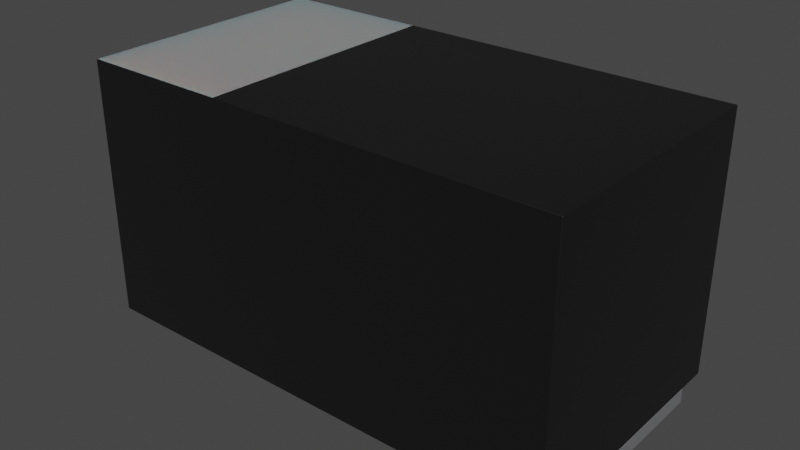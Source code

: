 # Source: C_Pol_0603_1608Metric.blend  (saved by Blender 4.1.23; exported with 4.5.12 LTS)
import bpy
from mathutils import Matrix  # noqa: F401  (used for matrix-valued properties, if any)

bpy.ops.wm.read_factory_settings(use_empty=True)
scene = bpy.context.scene
scene.name = 'Scene'

# ---- collections
col_collection = bpy.data.collections.new('Collection'); scene.collection.children.link(col_collection)

# ---- materials (node trees are filled in below, after node groups)
mat_metal_pins = bpy.data.materials.new('metal_pins')
mat_metal_pins.preview_render_type = 'CUBE'
mat_white_markings = bpy.data.materials.new('white_markings')
mat_white_markings.preview_render_type = 'FLAT'
mat_plastic_chip = bpy.data.materials.new('plastic_chip')
mat_plastic_chip.preview_render_type = 'CUBE'

# ---- material node trees
mat_metal_pins.use_nodes = True; mat_metal_pins.node_tree.nodes.clear()
_N = mat_metal_pins.node_tree.nodes; _L = mat_metal_pins.node_tree.links
n0 = _N.new('ShaderNodeMapping'); n0.name = 'Mapping'; n0.location = (-1447, -91)
n0.inputs[3].default_value = (4.8, 1.2, 1.1)
n1 = _N.new('ShaderNodeBsdfPrincipled'); n1.name = 'Principled BSDF'; n1.location = (-560, 254)
n1.distribution = 'GGX'
n1.subsurface_method = 'BURLEY'
n1.inputs[1].default_value = 0.7818
n1.inputs[2].default_value = 0.2886
n1.inputs[3].default_value = 1.45
n1.inputs[13].default_value = 0.0
n1.inputs[27].default_value = (0.0, 0.0, 0.0, 1.0)
n1.inputs[28].default_value = 1.0
n2 = _N.new('ShaderNodeOutputMaterial'); n2.name = 'Material Output.002'; n2.location = (-205, 253)
n2.width = 213
n3 = _N.new('ShaderNodeTexNoise'); n3.name = 'Noise Texture.002'; n3.location = (-1228, -73)
n3.inputs[2].default_value = 0.1
n3.inputs[3].default_value = 7.0
n3.inputs[4].default_value = 0.6
n3.inputs[8].default_value = 0.4
n4 = _N.new('ShaderNodeTexCoord'); n4.name = 'Texture Coordinate'; n4.location = (-1636, -116)
n5 = _N.new('ShaderNodeMix'); n5.name = 'Mix.001'; n5.location = (-921, 45)
n5.data_type = 'RGBA'
n5.inputs[6].default_value = (0.9398, 0.9547, 1.0, 1.0)
n5.inputs[7].default_value = (0.13, 0.1259, 0.1359, 1.0)
n6 = _N.new('ShaderNodeBump'); n6.name = 'Bump.001'; n6.location = (-1001, -227)
n6.inputs[0].default_value = 0.05
n6.inputs[1].default_value = 0.01
n6.inputs[2].default_value = 1.0
_L.new(n1.outputs[0], n2.inputs[0])
_L.new(n3.outputs[0], n6.inputs[3])
_L.new(n0.outputs[0], n3.inputs[0])
_L.new(n3.outputs[0], n5.inputs[0])
_L.new(n4.outputs[3], n0.inputs[0])
_L.new(n5.outputs[2], n1.inputs[0])
_L.new(n6.outputs[0], n1.inputs[5])
n2.is_active_output = True
mat_white_markings.use_nodes = True; mat_white_markings.node_tree.nodes.clear()
_N = mat_white_markings.node_tree.nodes; _L = mat_white_markings.node_tree.links
n0 = _N.new('ShaderNodeOutputMaterial'); n0.name = 'Material Output'; n0.location = (300, 300)
n1 = _N.new('ShaderNodeBsdfPrincipled'); n1.name = 'Principled BSDF'; n1.location = (-34, 272)
n1.distribution = 'GGX'
n1.subsurface_method = 'BURLEY'
n1.inputs[1].default_value = 0.02
n1.inputs[2].default_value = 0.4636
n1.inputs[3].default_value = 1.4
n1.inputs[8].default_value = 1.0
n1.inputs[10].default_value = 0.3682
n1.inputs[13].default_value = 0.6591
n1.inputs[18].default_value = 0.2318
n1.inputs[20].default_value = 0.6709
n1.inputs[24].default_value = 0.1191
n1.inputs[27].default_value = (0.0, 0.0, 0.0, 1.0)
n1.inputs[28].default_value = 1.0
n2 = _N.new('ShaderNodeMapping'); n2.name = 'Mapping'; n2.location = (-1010, 265)
n2.inputs[3].default_value = (3.0, 1.0, 1.0)
n3 = _N.new('ShaderNodeTexCoord'); n3.name = 'Texture Coordinate'; n3.location = (-1250, 180)
n4 = _N.new('ShaderNodeBump'); n4.name = 'Bump'; n4.location = (-376, -99)
n4.inputs[0].default_value = 0.05
n4.inputs[1].default_value = 1.0
n4.inputs[2].default_value = 1.0
n5 = _N.new('ShaderNodeTexNoise'); n5.name = 'Noise Texture'; n5.location = (-662, 176)
n5.inputs[2].default_value = 88.0
n5.inputs[3].default_value = 10.8
n5.inputs[4].default_value = 0.9167
n5.inputs[8].default_value = 1.6
n6 = _N.new('ShaderNodeValToRGB'); n6.name = 'ColorRamp'; n6.location = (-354, 186)
while len(n6.color_ramp.elements) > 1: n6.color_ramp.elements.remove(n6.color_ramp.elements[-1])
n6.color_ramp.elements[0].position = 0.0; n6.color_ramp.elements[0].color = (0.2596, 0.2596, 0.2596, 1.0)
_e = n6.color_ramp.elements.new(1.0); _e.color = (0.6303, 0.6303, 0.6303, 1.0)
n7 = _N.new('ShaderNodeMix'); n7.name = 'Mix'; n7.location = (-204, 152)
n7.data_type = 'RGBA'
n7.inputs[0].default_value = 0.3682
n7.inputs[7].default_value = (0.2525, 0.2525, 0.2525, 1.0)
_L.new(n5.outputs[0], n6.inputs[0])
_L.new(n1.outputs[0], n0.inputs[0])
_L.new(n3.outputs[2], n2.inputs[0])
_L.new(n2.outputs[0], n5.inputs[0])
_L.new(n5.outputs[0], n4.inputs[3])
_L.new(n4.outputs[0], n1.inputs[5])
_L.new(n6.outputs[0], n7.inputs[6])
_L.new(n7.outputs[2], n1.inputs[0])
n0.is_active_output = True
mat_plastic_chip.use_nodes = True; mat_plastic_chip.node_tree.nodes.clear()
_N = mat_plastic_chip.node_tree.nodes; _L = mat_plastic_chip.node_tree.links
n0 = _N.new('ShaderNodeBsdfPrincipled'); n0.name = 'Principled BSDF'; n0.location = (10, 300)
n0.distribution = 'GGX'
n0.subsurface_method = 'BURLEY'
n0.inputs[0].default_value = (0.009312, 0.009312, 0.009312, 1.0)
n0.inputs[1].default_value = 0.1372
n0.inputs[2].default_value = 0.3706
n0.inputs[3].default_value = 1.45
n0.inputs[27].default_value = (0.0, 0.0, 0.0, 1.0)
n0.inputs[28].default_value = 1.0
n1 = _N.new('ShaderNodeOutputMaterial'); n1.name = 'Material Output'; n1.location = (300, 300)
n2 = _N.new('ShaderNodeTexNoise'); n2.name = 'Noise Texture'; n2.location = (-893, 54)
n2.inputs[2].default_value = 200.0
n2.inputs[3].default_value = 3.6
n2.inputs[4].default_value = 0.8375
n3 = _N.new('ShaderNodeBump'); n3.name = 'Bump'; n3.location = (-604, -53)
n3.inputs[0].default_value = 0.08
n3.inputs[1].default_value = 1.0
n3.inputs[2].default_value = 1.0
_L.new(n0.outputs[0], n1.inputs[0])
_L.new(n2.outputs[0], n3.inputs[3])
_L.new(n3.outputs[0], n0.inputs[5])
n1.is_active_output = True

# ---- world
world_world = bpy.data.worlds.new('World'); scene.world = world_world
world_world.use_nodes = True; world_world.node_tree.nodes.clear()
_N = world_world.node_tree.nodes; _L = world_world.node_tree.links
n0 = _N.new('ShaderNodeOutputWorld'); n0.name = 'World Output'; n0.location = (300, 300)
n1 = _N.new('ShaderNodeBackground'); n1.name = 'Background'; n1.location = (10, 300)
n1.inputs[0].default_value = (0.05088, 0.05088, 0.05088, 1.0)
_L.new(n1.outputs[0], n0.inputs[0])
n0.is_active_output = True
world_world.color = (0.05088, 0.05088, 0.05088)
world_world.use_sun_shadow = False
world_world.sun_shadow_jitter_overblur = 0.0

# ---- meshes
me_shape_9_indexedfaceset = bpy.data.meshes.new('SHAPE_9_IndexedFaceSet')
me_shape_9_indexedfaceset.from_pydata([(-0.1181, 0.01969, 0.128), (-0.1181, 0.01969, -0.128), (-0.1181, 0.0, -0.128), (-0.3142, 0.3543, -0.1665), (-0.1173, 0.3543, -0.1665), (-0.315, 0.0, 0.128), (-0.315, 0.0, -0.128), (-0.1181, 0.0, 0.128), (-0.315, 0.01969, -0.128), (-0.315, 0.01969, 0.128), (0.1181, 0.01969, -0.128), (0.315, 0.0, -0.128), (0.1181, 0.0, 0.128), (0.315, 0.01969, 0.128), (0.315, 0.0, 0.128), (0.1181, 0.0, -0.128), (0.315, 0.01969, -0.128), (0.1181, 0.01969, 0.128), (0.315, 0.3543, 0.1673), (0.315, 0.3543, -0.1673), (-0.315, 0.3543, 0.1673), (-0.315, 0.3543, -0.1673), (-0.3142, 0.3543, 0.1665), (-0.1173, 0.3543, 0.1665), (0.315, 0.01969, 0.1673), (-0.315, 0.01969, 0.1673), (0.315, 0.01969, -0.1673), (-0.315, 0.01969, -0.1673)], [], [(23, 4, 3, 22), (23, 18, 19, 4), (6, 5, 9, 8), (5, 7, 0, 9), (2, 6, 8, 1), (2, 7, 5, 6), (1, 8, 9, 0), (15, 12, 17, 10), (16, 10, 17, 13), (12, 14, 13, 17), (14, 11, 16, 13), (12, 15, 11, 14), (7, 2, 1, 0), (19, 26, 27, 21), (26, 24, 25, 27), (23, 22, 20), (3, 21, 20), (3, 20, 22), (4, 21, 3), (18, 23, 20), (21, 4, 19), (21, 27, 25, 20), (20, 25, 24, 18), (11, 15, 10, 16), (18, 24, 26, 19)])
me_shape_9_indexedfaceset.polygons.foreach_set('use_smooth', [True] * 25)
me_shape_9_indexedfaceset.polygons.foreach_set('material_index', [1, 2, 0, 0, 0, 0, 0, 0, 0, 0, 0, 0, 0, 2, 2, 2, 2, 2, 2, 2, 2, 2, 2, 0, 2])
_k = set([(0, 1), (0, 7), (0, 9), (1, 2), (1, 8), (2, 6), (2, 7), (3, 4), (3, 22), (4, 23), (5, 6), (5, 7), (5, 9), (6, 8), (8, 9), (10, 15), (10, 16), (10, 17), (11, 14), (11, 15), (11, 16), (12, 14), (12, 15), (12, 17), (13, 14), (13, 16), (13, 17), (18, 19), (18, 20), (18, 24), (19, 21), (19, 26), (20, 21), (20, 25), (21, 27), (22, 23), (24, 25), (24, 26), (25, 27), (26, 27)])
me_shape_9_indexedfaceset.attributes.new('sharp_edge', 'BOOLEAN', 'EDGE').data.foreach_set('value', [ (min(e.vertices), max(e.vertices)) in _k for e in me_shape_9_indexedfaceset.edges])
_uv = me_shape_9_indexedfaceset.uv_layers.new(name='UVMap')
_uv.uv.foreach_set('vector', [0.4136, 0.7644, 0.4136, 0.2356, 0.1011, 0.2356, 0.1011, 0.7644, 0.4136, 0.7644, 1.1, 0.7656, 1.1, 0.2344, 0.4136, 0.2356, 0.2536, 0.2969, 0.2536, 0.7031, 0.2849, 0.7031, 0.2849, 0.2969, 0.0999, 0.2536, 0.4124, 0.2536, 0.4124, 0.2849, 0.0999, 0.2849, 0.4124, 0.2536, 0.0999, 0.2536, 0.0999, 0.2849, 0.4124, 0.2849, 0.4124, 0.2969, 0.4124, 0.7031, 0.0999, 0.7031, 0.0999, 0.2969, 0.4124, 0.2969, 0.0999, 0.2969, 0.0999, 0.7031, 0.4124, 0.7031, 0.2536, 0.2969, 0.2536, 0.7031, 0.2849, 0.7031, 0.2849, 0.2969, 1.1, 0.2969, 0.7874, 0.2969, 0.7874, 0.7031, 1.1, 0.7031, 0.7874, 0.2536, 1.1, 0.2536, 1.1, 0.2849, 0.7874, 0.2849, 0.2536, 0.7031, 0.2536, 0.2969, 0.2849, 0.2969, 0.2849, 0.7031, 0.7874, 0.7031, 0.7874, 0.2969, 1.1, 0.2969, 1.1, 0.7031, 0.2536, 0.7031, 0.2536, 0.2969, 0.2849, 0.2969, 0.2849, 0.7031, 1.1, 0.8161, 1.1, 0.2849, 0.0999, 0.2849, 0.0999, 0.8161, 1.1, 0.2344, 1.1, 0.7656, 0.0999, 0.7656, 0.0999, 0.2344, 0.4136, 0.7644, 0.1011, 0.7644, 0.0999, 0.7656, 0.1011, 0.2356, 0.0999, 0.2344, 0.0999, 0.7656, 0.1011, 0.2356, 0.0999, 0.7656, 0.1011, 0.7644, 0.4136, 0.2356, 0.0999, 0.2344, 0.1011, 0.2356, 1.1, 0.7656, 0.4136, 0.7644, 0.0999, 0.7656, 0.0999, 0.2344, 0.4136, 0.2356, 1.1, 0.2344, 0.8161, 0.2344, 0.2849, 0.2344, 0.2849, 0.7656, 0.8161, 0.7656, 0.0999, 0.8161, 0.0999, 0.2849, 1.1, 0.2849, 1.1, 0.8161, 1.1, 0.2536, 0.7874, 0.2536, 0.7874, 0.2849, 1.1, 0.2849, 0.8161, 0.7656, 0.2849, 0.7656, 0.2849, 0.2344, 0.8161, 0.2344])
me_shape_9_indexedfaceset.materials.append(mat_metal_pins)
me_shape_9_indexedfaceset.materials.append(mat_white_markings)
me_shape_9_indexedfaceset.materials.append(mat_plastic_chip)
me_shape_9_indexedfaceset.update()
me_shape_9_indexedfaceset.normals_split_custom_set([tuple(v) for v in zip(*[iter([0.0, 1.0, 0.0, 0.0, 1.0, 0.0, 0.0, 1.0, 0.0, 0.0, 1.0, 0.0, 0.0, 1.0, 6.979e-09, 0.0, 1.0, 0.0, 0.0, 1.0, 0.0, 0.0, 1.0, -6.979e-09, -1.0, 0.0, 0.0, -1.0, 0.0, 0.0, -1.0, 0.0, 0.0, -1.0, 0.0, 0.0, 0.0, 0.0, 1.0, 0.0, 0.0, 1.0, 0.0, 0.0, 1.0, 0.0, 0.0, 1.0, 0.0, 0.0, -1.0, 0.0, 0.0, -1.0, 0.0, 0.0, -1.0, 0.0, 0.0, -1.0, 0.0, -1.0, 0.0, 0.0, -1.0, 0.0, 0.0, -1.0, 0.0, 0.0, -1.0, 0.0, 0.0, 1.0, 0.0, 0.0, 1.0, 0.0, 0.0, 1.0, 0.0, 0.0, 1.0, 0.0, -1.0, 0.0, 0.0, -1.0, 0.0, 0.0, -1.0, 0.0, 0.0, -1.0, 0.0, 0.0, 0.0, 1.0, 0.0, 0.0, 1.0, 0.0, 0.0, 1.0, 0.0, 0.0, 1.0, 0.0, 0.0, 0.0, 1.0, 0.0, 0.0, 1.0, 0.0, 0.0, 1.0, 0.0, 0.0, 1.0, 1.0, 0.0, 0.0, 1.0, 0.0, 0.0, 1.0, 0.0, 0.0, 1.0, 0.0, 0.0, 0.0, -1.0, 0.0, 0.0, -1.0, 0.0, 0.0, -1.0, 0.0, 0.0, -1.0, 0.0, 1.0, 0.0, 0.0, 1.0, 0.0, 0.0, 1.0, 0.0, 0.0, 1.0, 0.0, 0.0, 0.0, 0.0, -1.0, 0.0, 0.0, -1.0, 0.0, 0.0, -1.0, 0.0, 0.0, -1.0, 0.0, -1.0, 0.0, 0.0, -1.0, 0.0, 0.0, -1.0, 0.0, 0.0, -1.0, 0.0, 0.0, 1.0, 6.979e-09, 0.0, 1.0, 4.131e-06, 0.0, 1.0, 4.11e-06, 0.0, 1.0, -4.131e-06, 0.0, 1.0, -4.11e-06, 0.0, 1.0, 4.11e-06, 0.0, 1.0, -4.131e-06, 0.0, 1.0, 4.11e-06, 0.0, 1.0, 4.131e-06, 0.0, 1.0, -6.979e-09, 0.0, 1.0, -4.11e-06, 0.0, 1.0, -4.131e-06, 0.0, 1.0, 0.0, 0.0, 1.0, 6.979e-09, 0.0, 1.0, 4.11e-06, 0.0, 1.0, -4.11e-06, 0.0, 1.0, -6.979e-09, 0.0, 1.0, 0.0, -1.0, 0.0, 0.0, -1.0, 0.0, 0.0, -1.0, 0.0, 0.0, -1.0, 0.0, 0.0, 0.0, 0.0, 1.0, 0.0, 0.0, 1.0, 0.0, 0.0, 1.0, 0.0, 0.0, 1.0, 0.0, 0.0, -1.0, 0.0, 0.0, -1.0, 0.0, 0.0, -1.0, 0.0, 0.0, -1.0, 1.0, 0.0, 0.0, 1.0, 0.0, 0.0, 1.0, 0.0, 0.0, 1.0, 0.0, 0.0])] * 3)])

# ---- objects
ob_shape_9_indexedfaceset = bpy.data.objects.new('SHAPE_9_IndexedFaceSet', me_shape_9_indexedfaceset)

# ---- transforms, parenting, visibility, modifiers, constraints
ob_shape_9_indexedfaceset.location = (0.0, 0.0, 0.0)
ob_shape_9_indexedfaceset.rotation_euler = (1.571, -0.0, -0.0)
ob_shape_9_indexedfaceset.scale = (2.54, 2.54, 2.54)
_m = ob_shape_9_indexedfaceset.modifiers.new('Bevel', 'BEVEL')
_m.segments = 3

# ---- collection membership
col_collection.objects.link(ob_shape_9_indexedfaceset)

# ---- scene / render settings (as saved in the file)
scene.frame_start = 1; scene.frame_end = 250; scene.frame_set(1)
scene.render.engine = 'CYCLES'
scene.cycles.sampling_pattern = 'TABULATED_SOBOL'
scene.cycles.use_light_tree = False
scene.eevee.ray_tracing_options.trace_max_roughness = 0.0
scene.view_settings.view_transform = 'Filmic'
bpy.context.view_layer.update()

# ---- added for rendering (the .blend has no active camera and no usable light): camera, sun
cam_auto = bpy.data.cameras.new('AutoCamera')
cam_auto.lens = 50.0
cam_auto.sensor_width = 36.0
cam_auto.clip_end = 1000.0
ob_auto_camera = bpy.data.objects.new('AutoCamera', cam_auto)
scene.collection.objects.link(ob_auto_camera)
ob_auto_camera.location = (1.87172, -2.24607, 1.94738)
ob_auto_camera.rotation_euler = (1.09748, -7.21219e-08, 0.694738)
scene.camera = ob_auto_camera
light_auto_sun = bpy.data.lights.new('AutoSun', 'SUN')
light_auto_sun.energy = 3.0
light_auto_sun.angle = 0.0523599
ob_auto_sun = bpy.data.objects.new('AutoSun', light_auto_sun)
scene.collection.objects.link(ob_auto_sun)
ob_auto_sun.rotation_euler = (0.872665, 0.174533, 0.523599)
bpy.context.view_layer.update()
